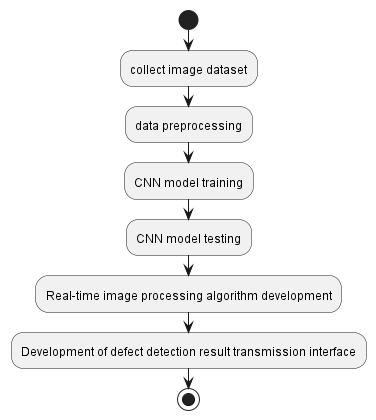

The diagram above was rendered by PlantUML. Its source (embedded in the PNG):
@startuml
start
:collect image dataset;
:data preprocessing;
:CNN model training;
:CNN model testing;
:Real-time image processing algorithm development;
:Development of defect detection result transmission interface;
stop
@enduml